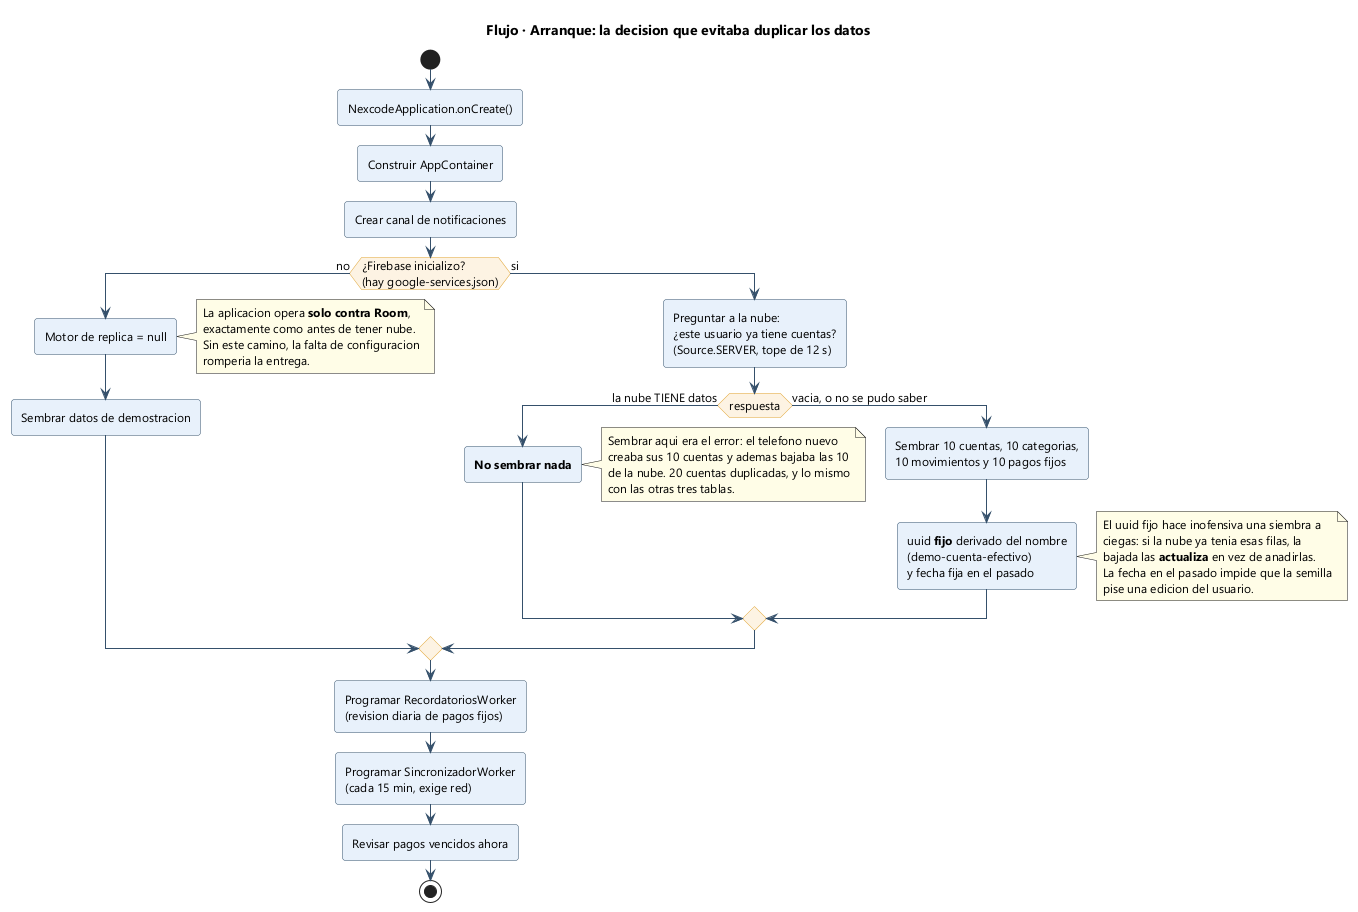

The diagram above was rendered by PlantUML. Its source (embedded in the PNG):
@startuml Nexcode-7-Flujo-Arranque
title Flujo · Arranque: la decision que evitaba duplicar los datos

skinparam backgroundColor #FFFFFF
skinparam shadowing false
skinparam defaultFontName Segoe UI
skinparam defaultFontSize 12
skinparam roundCorner 6
skinparam ArrowColor #35506B
skinparam ActivityBackgroundColor #E8F1FB
skinparam ActivityBorderColor #35506B
skinparam ActivityDiamondBackgroundColor #FDF3E3
skinparam ActivityDiamondBorderColor #E0A32E
skinparam NoteBackgroundColor #FFFDE7

start
:NexcodeApplication.onCreate();
:Construir AppContainer;
:Crear canal de notificaciones;

if (¿Firebase inicializo?\n(hay google-services.json)) then (no)
  :Motor de replica = null;
  note right
    La aplicacion opera **solo contra Room**,
    exactamente como antes de tener nube.
    Sin este camino, la falta de configuracion
    romperia la entrega.
  end note
  :Sembrar datos de demostracion;
else (si)
  :Preguntar a la nube:\n¿este usuario ya tiene cuentas?\n(Source.SERVER, tope de 12 s);

  if (respuesta) then (la nube TIENE datos)
    :**No sembrar nada**;
    note right
      Sembrar aqui era el error: el telefono nuevo
      creaba sus 10 cuentas y ademas bajaba las 10
      de la nube. 20 cuentas duplicadas, y lo mismo
      con las otras tres tablas.
    end note
  else (vacia, o no se pudo saber)
    :Sembrar 10 cuentas, 10 categorias,\n10 movimientos y 10 pagos fijos;
    :uuid **fijo** derivado del nombre\n(demo-cuenta-efectivo)\ny fecha fija en el pasado;
    note right
      El uuid fijo hace inofensiva una siembra a
      ciegas: si la nube ya tenia esas filas, la
      bajada las **actualiza** en vez de anadirlas.
      La fecha en el pasado impide que la semilla
      pise una edicion del usuario.
    end note
  endif
endif

:Programar RecordatoriosWorker\n(revision diaria de pagos fijos);
:Programar SincronizadorWorker\n(cada 15 min, exige red);
:Revisar pagos vencidos ahora;

stop

@enduml